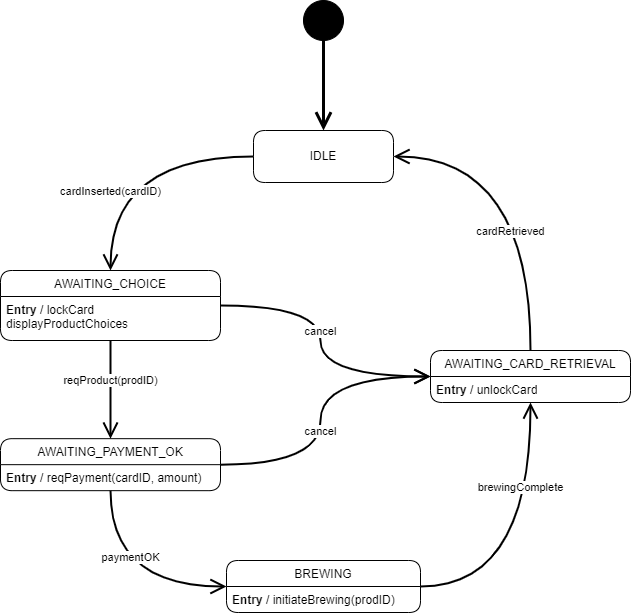

The diagram above was exported from draw.io. Its source (the exported page's mxGraphModel, read from the mxfile embedded in the PNG):
<mxGraphModel dx="865" dy="506" grid="1" gridSize="10" guides="1" tooltips="1" connect="1" arrows="1" fold="1" page="1" pageScale="1" pageWidth="827" pageHeight="1169" math="0" shadow="0">
  <root>
    <mxCell id="0" />
    <mxCell id="1" parent="0" />
    <mxCell id="myJLgPvcLZk-mIJ_CIB1-7" value="IDLE" style="swimlane;fontStyle=0;childLayout=stackLayout;horizontal=1;startSize=26;fillColor=none;horizontalStack=0;resizeParent=1;resizeParentMax=0;resizeLast=0;collapsible=0;marginBottom=0;swimlaneLine=0;rounded=1;perimeterSpacing=0;strokeWidth=1;glass=0;verticalAlign=middle;spacing=2;spacingTop=24;" parent="1" vertex="1">
      <mxGeometry x="343" y="250" width="140" height="52" as="geometry" />
    </mxCell>
    <mxCell id="myJLgPvcLZk-mIJ_CIB1-11" value="AWAITING_CHOICE" style="swimlane;fontStyle=0;childLayout=stackLayout;horizontal=1;startSize=26;fillColor=none;horizontalStack=0;resizeParent=1;resizeParentMax=0;resizeLast=0;collapsible=0;marginBottom=0;swimlaneLine=1;rounded=1;perimeterSpacing=0;strokeWidth=1;glass=0;" parent="1" vertex="1">
      <mxGeometry x="90" y="390" width="220" height="70" as="geometry" />
    </mxCell>
    <mxCell id="myJLgPvcLZk-mIJ_CIB1-12" value="&lt;b&gt;Entry&lt;/b&gt; / lockCard&lt;br&gt;displayProductChoices" style="text;strokeColor=none;fillColor=none;align=left;verticalAlign=top;spacingLeft=4;spacingRight=4;overflow=hidden;rotatable=0;points=[[0,0.5],[1,0.5]];portConstraint=eastwest;html=1;" parent="myJLgPvcLZk-mIJ_CIB1-11" vertex="1">
      <mxGeometry y="26" width="220" height="44" as="geometry" />
    </mxCell>
    <mxCell id="myJLgPvcLZk-mIJ_CIB1-15" value="AWAITING_PAYMENT_OK" style="swimlane;fontStyle=0;childLayout=stackLayout;horizontal=1;startSize=26;fillColor=none;horizontalStack=0;resizeParent=1;resizeParentMax=0;resizeLast=0;collapsible=0;marginBottom=0;swimlaneLine=1;rounded=1;perimeterSpacing=0;strokeWidth=1;glass=0;" parent="1" vertex="1">
      <mxGeometry x="90" y="558.17" width="220" height="52" as="geometry" />
    </mxCell>
    <mxCell id="myJLgPvcLZk-mIJ_CIB1-16" value="&lt;b&gt;Entry&lt;/b&gt; / reqPayment(cardID, amount)" style="text;strokeColor=none;fillColor=none;align=left;verticalAlign=top;spacingLeft=4;spacingRight=4;overflow=hidden;rotatable=0;points=[[0,0.5],[1,0.5]];portConstraint=eastwest;html=1;" parent="myJLgPvcLZk-mIJ_CIB1-15" vertex="1">
      <mxGeometry y="26" width="220" height="26" as="geometry" />
    </mxCell>
    <mxCell id="myJLgPvcLZk-mIJ_CIB1-18" value="BREWING" style="swimlane;fontStyle=0;childLayout=stackLayout;horizontal=1;startSize=26;fillColor=none;horizontalStack=0;resizeParent=1;resizeParentMax=0;resizeLast=0;collapsible=0;marginBottom=0;swimlaneLine=1;rounded=1;perimeterSpacing=0;strokeWidth=1;glass=0;" parent="1" vertex="1">
      <mxGeometry x="316" y="680" width="194" height="52" as="geometry" />
    </mxCell>
    <mxCell id="myJLgPvcLZk-mIJ_CIB1-19" value="&lt;b&gt;Entry&lt;/b&gt; / initiateBrewing(prodID)" style="text;strokeColor=none;fillColor=none;align=left;verticalAlign=top;spacingLeft=4;spacingRight=4;overflow=hidden;rotatable=0;points=[[0,0.5],[1,0.5]];portConstraint=eastwest;html=1;" parent="myJLgPvcLZk-mIJ_CIB1-18" vertex="1">
      <mxGeometry y="26" width="194" height="26" as="geometry" />
    </mxCell>
    <mxCell id="myJLgPvcLZk-mIJ_CIB1-21" value="AWAITING_CARD_RETRIEVAL" style="swimlane;fontStyle=0;childLayout=stackLayout;horizontal=1;startSize=26;fillColor=none;horizontalStack=0;resizeParent=1;resizeParentMax=0;resizeLast=0;collapsible=0;marginBottom=0;swimlaneLine=1;rounded=1;perimeterSpacing=0;strokeWidth=1;glass=0;" parent="1" vertex="1">
      <mxGeometry x="520" y="470" width="200" height="52" as="geometry" />
    </mxCell>
    <mxCell id="myJLgPvcLZk-mIJ_CIB1-22" value="&lt;b&gt;Entry&lt;/b&gt; / unlockCard" style="text;strokeColor=none;fillColor=none;align=left;verticalAlign=top;spacingLeft=4;spacingRight=4;overflow=hidden;rotatable=0;points=[[0,0.5],[1,0.5]];portConstraint=eastwest;fontStyle=0;html=1;" parent="myJLgPvcLZk-mIJ_CIB1-21" vertex="1">
      <mxGeometry y="26" width="200" height="26" as="geometry" />
    </mxCell>
    <mxCell id="myJLgPvcLZk-mIJ_CIB1-23" value="" style="shape=ellipse;html=1;fillColor=#000000;fontSize=18;fontColor=#ffffff;rounded=1;glass=0;strokeWidth=1;" parent="1" vertex="1">
      <mxGeometry x="393" y="120" width="40" height="40" as="geometry" />
    </mxCell>
    <mxCell id="myJLgPvcLZk-mIJ_CIB1-24" value="cardInserted(cardID)" style="edgeStyle=orthogonalEdgeStyle;html=1;endArrow=open;endSize=12;strokeWidth=2;verticalAlign=bottom;curved=1;" parent="1" source="myJLgPvcLZk-mIJ_CIB1-7" target="myJLgPvcLZk-mIJ_CIB1-11" edge="1">
      <mxGeometry x="0.1128" y="44" width="160" relative="1" as="geometry">
        <mxPoint x="240" y="400" as="sourcePoint" />
        <mxPoint x="400" y="400" as="targetPoint" />
        <mxPoint x="-44" y="44" as="offset" />
      </mxGeometry>
    </mxCell>
    <mxCell id="myJLgPvcLZk-mIJ_CIB1-26" value="reqProduct(prodID)" style="edgeStyle=none;html=1;endArrow=open;endSize=12;strokeWidth=2;verticalAlign=bottom;" parent="1" source="myJLgPvcLZk-mIJ_CIB1-11" target="myJLgPvcLZk-mIJ_CIB1-15" edge="1">
      <mxGeometry width="160" relative="1" as="geometry">
        <mxPoint x="140" y="540" as="sourcePoint" />
        <mxPoint x="300" y="540" as="targetPoint" />
      </mxGeometry>
    </mxCell>
    <mxCell id="myJLgPvcLZk-mIJ_CIB1-29" value="brewingComplete" style="edgeStyle=orthogonalEdgeStyle;html=1;endArrow=open;endSize=12;strokeWidth=2;verticalAlign=bottom;curved=1;" parent="1" source="myJLgPvcLZk-mIJ_CIB1-18" target="myJLgPvcLZk-mIJ_CIB1-21" edge="1">
      <mxGeometry x="0.3595" y="10" width="160" relative="1" as="geometry">
        <mxPoint x="360" y="800" as="sourcePoint" />
        <mxPoint x="520" y="800" as="targetPoint" />
        <mxPoint as="offset" />
      </mxGeometry>
    </mxCell>
    <mxCell id="myJLgPvcLZk-mIJ_CIB1-30" value="paymentOK" style="edgeStyle=orthogonalEdgeStyle;html=1;endArrow=open;endSize=12;strokeWidth=2;verticalAlign=bottom;curved=1;" parent="1" source="myJLgPvcLZk-mIJ_CIB1-15" target="myJLgPvcLZk-mIJ_CIB1-18" edge="1">
      <mxGeometry x="-0.2867" y="20" width="160" relative="1" as="geometry">
        <mxPoint x="80" y="710" as="sourcePoint" />
        <mxPoint x="240" y="710" as="targetPoint" />
        <Array as="points">
          <mxPoint x="200" y="706" />
        </Array>
        <mxPoint as="offset" />
      </mxGeometry>
    </mxCell>
    <mxCell id="myJLgPvcLZk-mIJ_CIB1-31" value="cardRetrieved" style="edgeStyle=orthogonalEdgeStyle;html=1;endArrow=open;endSize=12;strokeWidth=2;verticalAlign=bottom;curved=1;" parent="1" source="myJLgPvcLZk-mIJ_CIB1-21" target="myJLgPvcLZk-mIJ_CIB1-7" edge="1">
      <mxGeometry x="-0.3353" y="20" width="160" relative="1" as="geometry">
        <mxPoint x="550" y="430" as="sourcePoint" />
        <mxPoint x="710" y="430" as="targetPoint" />
        <Array as="points">
          <mxPoint x="620" y="276" />
        </Array>
        <mxPoint as="offset" />
      </mxGeometry>
    </mxCell>
    <mxCell id="myJLgPvcLZk-mIJ_CIB1-32" value="&lt;br&gt;" style="edgeStyle=none;html=1;endArrow=open;endSize=12;strokeWidth=3;verticalAlign=bottom;" parent="1" source="myJLgPvcLZk-mIJ_CIB1-23" target="myJLgPvcLZk-mIJ_CIB1-7" edge="1">
      <mxGeometry width="160" relative="1" as="geometry">
        <mxPoint x="160" y="870" as="sourcePoint" />
        <mxPoint x="320" y="870" as="targetPoint" />
      </mxGeometry>
    </mxCell>
    <mxCell id="T8KRVYgNR4YFafCcEOv3-1" value="cancel" style="edgeStyle=orthogonalEdgeStyle;html=1;endArrow=open;endSize=12;strokeWidth=2;verticalAlign=bottom;curved=1;" edge="1" parent="1" source="myJLgPvcLZk-mIJ_CIB1-11" target="myJLgPvcLZk-mIJ_CIB1-21">
      <mxGeometry x="-0.0391" width="160" relative="1" as="geometry">
        <mxPoint x="330" y="420" as="sourcePoint" />
        <mxPoint x="490" y="420" as="targetPoint" />
        <Array as="points">
          <mxPoint x="410" y="425" />
          <mxPoint x="410" y="496" />
        </Array>
        <mxPoint as="offset" />
      </mxGeometry>
    </mxCell>
    <mxCell id="T8KRVYgNR4YFafCcEOv3-2" value="cancel" style="edgeStyle=orthogonalEdgeStyle;html=1;endArrow=open;endSize=12;strokeWidth=2;verticalAlign=bottom;exitX=1;exitY=0.5;exitDx=0;exitDy=0;curved=1;" edge="1" parent="1" source="myJLgPvcLZk-mIJ_CIB1-15" target="myJLgPvcLZk-mIJ_CIB1-21">
      <mxGeometry x="-0.3292" y="24" width="160" relative="1" as="geometry">
        <mxPoint x="330" y="560" as="sourcePoint" />
        <mxPoint x="490" y="560" as="targetPoint" />
        <Array as="points">
          <mxPoint x="410" y="584" />
          <mxPoint x="410" y="496" />
        </Array>
        <mxPoint x="24" y="-24" as="offset" />
      </mxGeometry>
    </mxCell>
  </root>
</mxGraphModel>